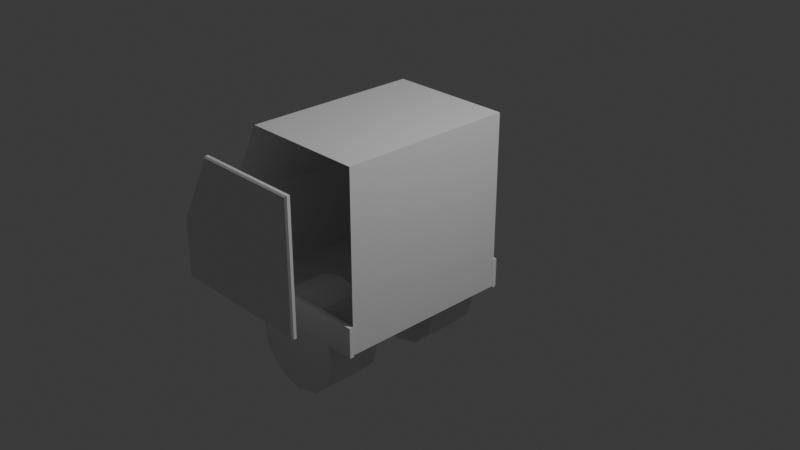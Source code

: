 # Source: Camionsito_nuevo.blend  (saved by Blender 4.3.34; exported with 4.5.12 LTS)
import bpy
from mathutils import Matrix  # noqa: F401  (used for matrix-valued properties, if any)

bpy.ops.wm.read_factory_settings(use_empty=True)
scene = bpy.context.scene
scene.name = 'Scene'

# ---- collections
col_collection = bpy.data.collections.new('Collection'); scene.collection.children.link(col_collection)

# ---- materials (node trees are filled in below, after node groups)
mat_material = bpy.data.materials.new('Material')
mat_material.alpha_threshold = 0.0
mat_material.roughness = 0.5
mat_material.line_color = (0.0, 0.0, 0.0, 1.0)

# ---- material node trees
mat_material.use_nodes = True; mat_material.node_tree.nodes.clear()
_N = mat_material.node_tree.nodes; _L = mat_material.node_tree.links
n0 = _N.new('ShaderNodeOutputMaterial'); n0.name = 'Material Output'; n0.location = (300, 300)
n1 = _N.new('ShaderNodeBsdfPrincipled'); n1.name = 'Principled BSDF'; n1.location = (10, 300)
n1.inputs[3].default_value = 1.45
_L.new(n1.outputs[0], n0.inputs[0])
n0.is_active_output = True

# ---- world
world_world = bpy.data.worlds.new('World'); scene.world = world_world
world_world.use_nodes = True; world_world.node_tree.nodes.clear()
_N = world_world.node_tree.nodes; _L = world_world.node_tree.links
n0 = _N.new('ShaderNodeOutputWorld'); n0.name = 'World Output'; n0.location = (300, 300)
n1 = _N.new('ShaderNodeBackground'); n1.name = 'Background'; n1.location = (10, 300)
n1.inputs[0].default_value = (0.05088, 0.05088, 0.05088, 1.0)
_L.new(n1.outputs[0], n0.inputs[0])
n0.is_active_output = True
world_world.color = (0.05088, 0.05088, 0.05088)
world_world.sun_shadow_jitter_overblur = 0.0

# ---- cameras
cam_camera = bpy.data.cameras.new('Camera')
cam_camera.clip_end = 100.0
cam_camera.ortho_scale = 7.314

# ---- lights
light_light = bpy.data.lights.new('Light', 'POINT')
light_light.energy = 1000.0
light_light.shadow_soft_size = 0.1

# ---- meshes
me_cube = bpy.data.meshes.new('Cube')
me_cube.from_pydata([(0.413, 1.0, 1.0), (0.413, 1.0, -1.0), (0.413, -1.0, 1.0), (0.413, -1.0, -1.0), (-1.0, 1.0, 1.0), (-1.534, 1.0, -1.0), (-1.0, -1.0, 1.0), (-1.534, -1.0, -1.0), (-1.534, -1.0, 0.0), (-1.534, 1.0, 0.0), (0.3167, -1.606, 0.8826), (0.3167, -1.606, -0.5859), (-0.9228, -1.606, 0.8826), (-1.353, -1.606, -0.5859), (-1.353, -1.606, 0.08799), (-1.353, -1.639, 0.08799), (-1.336, -1.656, 0.08359), (-0.9124, -1.656, 0.8652), (-0.9228, -1.639, 0.8826), (0.3167, -1.639, 0.8826), (0.2993, -1.656, 0.8652), (0.2993, -1.656, -0.5686), (0.3167, -1.639, -0.5859), (-1.336, -1.656, -0.5686), (-1.353, -1.639, -0.5859)], [], [(0, 4, 6, 2), (8, 6, 4, 9), (5, 1, 3, 7), (1, 0, 2, 3), (5, 9, 4, 0, 1), (7, 8, 9, 5), (11, 13, 14, 12, 10), (14, 13, 24, 15), (13, 11, 22, 24), (10, 12, 18, 19), (11, 10, 19, 22), (21, 20, 17, 16, 23), (16, 17, 18, 15), (20, 21, 22, 19), (19, 18, 17, 20), (24, 22, 21, 23), (23, 16, 15, 24), (12, 14, 15, 18)])
_uv = me_cube.uv_layers.new(name='UVMap')
_uv.uv.foreach_set('vector', [0.625, 0.5, 0.875, 0.5, 0.875, 0.75, 0.625, 0.75, 0.5, 0.0, 0.625, 0.0, 0.625, 0.25, 0.5, 0.25, 0.125, 0.5, 0.375, 0.5, 0.375, 0.75, 0.125, 0.75, 0.375, 0.5, 0.625, 0.5, 0.625, 0.75, 0.375, 0.75, 0.375, 0.25, 0.5, 0.25, 0.625, 0.25, 0.625, 0.5, 0.375, 0.5, 0.375, 0.0, 0.5, 0.0, 0.5, 0.25, 0.375, 0.25, 0.375, 0.75, 0.375, 1.0, 0.5, 1.0, 0.625, 1.0, 0.625, 0.75, 0.5, 1.0, 0.375, 1.0, 0.375, 1.0, 0.5, 1.0, 0.375, 1.0, 0.375, 0.75, 0.375, 0.75, 0.375, 1.0, 0.625, 0.75, 0.625, 1.0, 0.625, 1.0, 0.625, 0.75, 0.375, 0.75, 0.625, 0.75, 0.625, 0.75, 0.375, 0.75, 0.378, 0.7527, 0.6221, 0.7533, 0.6222, 0.9967, 0.4988, 0.9982, 0.3782, 0.9975, 0.4988, 0.9982, 0.6222, 0.9967, 0.625, 1.0, 0.5, 1.0, 0.6221, 0.7533, 0.378, 0.7527, 0.375, 0.75, 0.625, 0.75, 0.625, 0.75, 0.625, 1.0, 0.6222, 0.9967, 0.6221, 0.7533, 0.375, 1.0, 0.375, 0.75, 0.378, 0.7527, 0.3782, 0.9975, 0.3782, 0.9975, 0.4988, 0.9982, 0.5, 1.0, 0.375, 1.0, 0.625, 1.0, 0.5, 1.0, 0.5, 1.0, 0.625, 1.0])
me_cube.materials.append(mat_material)
me_cube.use_mirror_vertex_groups = False
me_cube.update()
me_cilindro = bpy.data.meshes.new('Cilindro')
me_cilindro.from_pydata([(0.0, 1.0, -1.0), (0.0, 1.0, 1.0), (0.5, 0.866, -1.0), (0.5, 0.866, 1.0), (0.866, 0.5, -1.0), (0.866, 0.5, 1.0), (1.0, 0.0, -1.0), (1.0, 0.0, 1.0), (0.866, -0.5, -1.0), (0.866, -0.5, 1.0), (0.5, -0.866, -1.0), (0.5, -0.866, 1.0), (0.0, -1.0, -1.0), (0.0, -1.0, 1.0), (-0.5, -0.866, -1.0), (-0.5, -0.866, 1.0), (-0.866, -0.5, -1.0), (-0.866, -0.5, 1.0), (-1.0, 0.0, -1.0), (-1.0, 0.0, 1.0), (-0.866, 0.5, -1.0), (-0.866, 0.5, 1.0), (-0.5, 0.866, -1.0), (-0.5, 0.866, 1.0)], [], [(0, 1, 3, 2), (2, 3, 5, 4), (4, 5, 7, 6), (6, 7, 9, 8), (8, 9, 11, 10), (10, 11, 13, 12), (12, 13, 15, 14), (14, 15, 17, 16), (16, 17, 19, 18), (18, 19, 21, 20), (3, 1, 23, 21, 19, 17, 15, 13, 11, 9, 7, 5), (20, 21, 23, 22), (22, 23, 1, 0), (0, 2, 4, 6, 8, 10, 12, 14, 16, 18, 20, 22)])
_uv = me_cilindro.uv_layers.new(name='MapaUV')
_uv.uv.foreach_set('vector', [1.0, 0.5, 1.0, 1.0, 0.9167, 1.0, 0.9167, 0.5, 0.9167, 0.5, 0.9167, 1.0, 0.8333, 1.0, 0.8333, 0.5, 0.8333, 0.5, 0.8333, 1.0, 0.75, 1.0, 0.75, 0.5, 0.75, 0.5, 0.75, 1.0, 0.6667, 1.0, 0.6667, 0.5, 0.6667, 0.5, 0.6667, 1.0, 0.5833, 1.0, 0.5833, 0.5, 0.5833, 0.5, 0.5833, 1.0, 0.5, 1.0, 0.5, 0.5, 0.5, 0.5, 0.5, 1.0, 0.4167, 1.0, 0.4167, 0.5, 0.4167, 0.5, 0.4167, 1.0, 0.3333, 1.0, 0.3333, 0.5, 0.3333, 0.5, 0.3333, 1.0, 0.25, 1.0, 0.25, 0.5, 0.25, 0.5, 0.25, 1.0, 0.1667, 1.0, 0.1667, 0.5, 0.37, 0.4578, 0.25, 0.49, 0.13, 0.4578, 0.04215, 0.37, 0.01, 0.25, 0.04215, 0.13, 0.13, 0.04215, 0.25, 0.01, 0.37, 0.04215, 0.4578, 0.13, 0.49, 0.25, 0.4578, 0.37, 0.1667, 0.5, 0.1667, 1.0, 0.08333, 1.0, 0.08333, 0.5, 0.08333, 0.5, 0.08333, 1.0, 7.451e-08, 1.0, 7.451e-08, 0.5, 0.75, 0.49, 0.87, 0.4578, 0.9578, 0.37, 0.99, 0.25, 0.9578, 0.13, 0.87, 0.04215, 0.75, 0.01, 0.63, 0.04215, 0.5422, 0.13, 0.51, 0.25, 0.5422, 0.37, 0.63, 0.4578])
me_cilindro.update()
me_cubo = bpy.data.meshes.new('Cubo')
me_cubo.from_pydata([(-1.031, 1.0, -1.0), (-1.031, 1.0, 1.0), (1.0, -1.0, -1.0), (1.0, -1.0, 1.0), (1.0, 1.0, -1.0), (1.0, 1.0, 1.0), (-0.953, 1.0, -1.0), (-0.953, 1.0, 1.0), (-0.953, -1.0, -1.0), (-0.953, -1.0, 1.0), (-0.953, -1.0, -1.0), (-1.031, 1.0, -1.0), (-0.9828, -0.8478, -1.0), (-1.008, -0.4142, -1.0), (-1.025, 0.2346, -1.0), (-1.031, 1.0, 1.0), (-0.953, -1.0, 1.0), (-1.025, 0.2346, 1.0), (-1.008, -0.4142, 1.0), (-0.9828, -0.8478, 1.0), (-1.031, 45.34, 1.0), (-1.031, 45.34, -1.0), (-0.953, 45.34, -1.0), (-0.953, 45.34, 1.0)], [], [(8, 9, 16, 10), (6, 7, 5, 4), (4, 5, 3, 2), (7, 1, 15, 17, 18, 19, 16, 9), (6, 4, 2, 8), (5, 7, 9, 3), (11, 15, 1, 0), (2, 3, 9, 8), (0, 1, 20, 21), (10, 16, 19, 12), (12, 19, 18, 13), (13, 18, 17, 14), (14, 17, 15, 11), (0, 6, 8, 10, 12, 13, 14, 11), (1, 7, 23, 20), (7, 6, 22, 23), (6, 0, 21, 22)])
_uv = me_cubo.uv_layers.new(name='MapaUV')
_uv.uv.foreach_set('vector', [0.375, 0.9904, 0.625, 0.9904, 0.625, 0.9904, 0.375, 0.9904, 0.375, 0.2596, 0.625, 0.2596, 0.625, 0.5, 0.375, 0.5, 0.375, 0.5, 0.625, 0.5, 0.625, 0.75, 0.375, 0.75, 0.8654, 0.5, 0.875, 0.5, 0.875, 0.5, 0.8743, 0.5957, 0.8722, 0.6768, 0.8691, 0.731, 0.8654, 0.75, 0.8654, 0.75, 0.1346, 0.5, 0.375, 0.5, 0.375, 0.75, 0.1346, 0.75, 0.625, 0.5, 0.8654, 0.5, 0.8654, 0.75, 0.625, 0.75, 0.375, 0.25, 0.625, 0.25, 0.625, 0.25, 0.375, 0.25, 0.375, 0.75, 0.625, 0.75, 0.625, 0.9904, 0.375, 0.9904, 0.375, 0.25, 0.625, 0.25, 0.625, 0.25, 0.375, 0.25, 0.375, 0.9904, 0.625, 0.9904, 0.625, 0.9941, 0.375, 0.9941, 0.375, 0.9941, 0.625, 0.9941, 0.625, 1.0, 0.375, 1.0, 0.375, 0.0, 0.625, 0.0, 0.625, 0.1543, 0.375, 0.1543, 0.375, 0.1543, 0.625, 0.1543, 0.625, 0.25, 0.375, 0.25, 0.125, 0.5, 0.1346, 0.5, 0.1346, 0.75, 0.1346, 0.75, 0.1309, 0.731, 0.1278, 0.6768, 0.1257, 0.5957, 0.125, 0.5, 0.875, 0.5, 0.8654, 0.5, 0.8654, 0.5, 0.875, 0.5, 0.625, 0.2596, 0.375, 0.2596, 0.375, 0.2596, 0.625, 0.2596, 0.1346, 0.5, 0.125, 0.5, 0.125, 0.5, 0.1346, 0.5])
me_cubo.update()

# ---- objects
ob_camion_cabina = bpy.data.objects.new('Camion_Cabina', me_cube)
ob_light = bpy.data.objects.new('Light', light_light)
ob_camera = bpy.data.objects.new('Camera', cam_camera)
ob_ruedas = bpy.data.objects.new('Ruedas', me_cilindro)
ob_cubo = bpy.data.objects.new('Cubo', me_cubo)

# ---- transforms, parenting, visibility, modifiers, constraints
ob_camion_cabina.location = (0.0, 0.0, 0.0)
ob_camion_cabina.lock_rotations_4d = False
ob_camion_cabina.empty_display_type = 'ARROWS'
ob_camion_cabina.lineart.crease_threshold = 0.0
_vg = ob_camion_cabina.vertex_groups.new(name='Grupo')
ob_light.location = (4.076, 1.005, 5.904)
ob_light.rotation_euler = (0.6503, 0.05522, 1.866)
ob_light.lock_rotations_4d = False
ob_light.empty_display_type = 'ARROWS'
ob_light.color = (0.0, 0.0, 0.0, 0.0)
ob_light.lineart.crease_threshold = 0.0
ob_camera.location = (7.359, -6.926, 4.958)
ob_camera.rotation_euler = (1.109, 0.0, 0.8149)
ob_camera.lock_rotations_4d = False
ob_camera.empty_display_type = 'ARROWS'
ob_camera.color = (0.0, 0.0, 0.0, 0.0)
ob_camera.display_type = 'WIRE'
ob_camera.lineart.crease_threshold = 0.0
ob_ruedas.location = (-0.4539, -0.7143, -1.251)
ob_ruedas.rotation_euler = (-1.571, -0.0, 0.0)
ob_ruedas.scale = (0.5587, 0.5587, 0.3078)
_m = ob_ruedas.modifiers.new('Simetrizar', 'MIRROR')
_m.use_axis = (False, True, False)
_m.mirror_object = ob_camion_cabina
ob_cubo.location = (-0.5855, -1.019, -0.8492)
ob_cubo.scale = (1.0, 0.02409, -0.1704)
_m = ob_cubo.modifiers.new('Simetrizar', 'MIRROR')
_m.use_axis = (False, True, False)
_m.mirror_object = ob_camion_cabina

# ---- collection membership
col_collection.objects.link(ob_camion_cabina)
col_collection.objects.link(ob_light)
col_collection.objects.link(ob_camera)
col_collection.objects.link(ob_ruedas)
col_collection.objects.link(ob_cubo)

# ---- scene / render settings (as saved in the file)
scene.camera = ob_camera
scene.frame_start = 1; scene.frame_end = 250; scene.frame_set(1)
scene.render.engine = 'BLENDER_EEVEE_NEXT'
bpy.context.view_layer.update()
